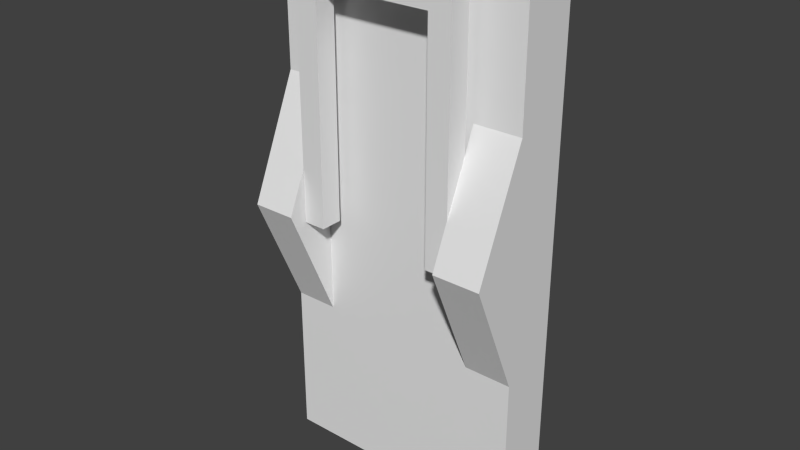 # Source: OverloadSwitch_temp.blend  (saved by Blender 2.72.0; exported with 4.5.12 LTS)
import bpy
from mathutils import Matrix  # noqa: F401  (used for matrix-valued properties, if any)

bpy.ops.wm.read_factory_settings(use_empty=True)
scene = bpy.context.scene
scene.name = 'Scene'

# ---- collections
col_collection_1 = bpy.data.collections.new('Collection 1'); scene.collection.children.link(col_collection_1)

# ---- materials (node trees are filled in below, after node groups)
mat_material = bpy.data.materials.new('Material')
mat_material.alpha_threshold = 0.0
mat_material.use_transparent_shadow = False
mat_material.roughness = 0.5
mat_material.line_color = (0.0, 0.0, 0.0, 1.0)

# ---- material node trees

# ---- world
world_world = bpy.data.worlds.new('World'); scene.world = world_world
world_world.color = (0.05088, 0.05088, 0.05088)
world_world.use_sun_shadow = False
world_world.sun_shadow_jitter_overblur = 0.0
world_world.cycles.sampling_method = 'MANUAL'
world_world.cycles.sample_map_resolution = 256

# ---- meshes
me_cube_001 = bpy.data.meshes.new('Cube.001')
me_cube_001.from_pydata([(-0.08757, -0.09937, 0.2269), (-0.08757, -0.07626, 0.2269), (0.0841, -0.07626, 0.2269), (0.0841, -0.09937, 0.2269), (-0.08757, -0.09937, 0.2682), (-0.08757, -0.07626, 0.2682), (0.0841, -0.07626, 0.2682), (0.0841, -0.09937, 0.2682), (0.06052, -0.07626, 0.2269), (-0.06399, -0.07626, 0.2269), (-0.06399, -0.09937, 0.2269), (0.06052, -0.09937, 0.2269), (-0.08757, -0.09937, -0.01064), (-0.08757, -0.07626, -0.01064), (0.0841, -0.07626, -0.01064), (0.0841, -0.09937, -0.01064), (0.06052, -0.07626, -0.01064), (-0.06399, -0.07626, -0.01064), (-0.06399, -0.09937, -0.01064), (0.06052, -0.09937, -0.01064)], [], [(4, 5, 1, 0), (1, 5, 9), (6, 7, 3, 2), (3, 7, 11), (9, 10, 18, 17), (7, 6, 5, 4), (6, 2, 8), (5, 6, 8, 9), (4, 0, 10), (7, 4, 10, 11), (11, 8, 16, 19), (10, 9, 8, 11), (19, 16, 14, 15), (12, 13, 17, 18), (10, 0, 12, 18), (8, 2, 14, 16), (3, 11, 19, 15), (2, 3, 15, 14), (1, 9, 17, 13), (0, 1, 13, 12)])
me_cube_001.use_remesh_preserve_volume = False
me_cube_001.use_remesh_preserve_attributes = False
me_cube_001.use_mirror_vertex_groups = False
me_cube_001.update()
me_cube = bpy.data.meshes.new('Cube')
me_cube.from_pydata([(-0.134, -0.004234, -0.2887), (0.1339, -0.004234, -0.2887), (0.1339, -0.06468, -0.2887), (-0.134, -0.06468, -0.2887), (-0.134, -0.004234, 0.2887), (0.1339, -0.004234, 0.2887), (0.1339, -0.06468, 0.2887), (-0.134, -0.06468, 0.2887), (-0.08779, -0.004234, -0.2887), (-0.08779, -0.06468, -0.2887), (-0.08779, -0.004234, 0.2887), (-0.08779, -0.06468, 0.2887), (0.08388, -0.004234, -0.2887), (0.08388, -0.004234, 0.2887), (0.08388, -0.06468, -0.2887), (0.08388, -0.06468, 0.2887), (-0.134, -0.004234, 0.1255), (0.1339, -0.004234, 0.1255), (0.1339, -0.06468, 0.1255), (-0.134, -0.06468, 0.1255), (-0.08779, -0.004234, 0.1255), (0.08388, -0.004234, 0.1255), (-0.08779, -0.004234, -0.1232), (-0.08779, -0.06468, -0.1232), (0.08388, -0.004234, -0.1232), (0.08388, -0.06468, -0.1232), (-0.134, -0.004234, -0.1232), (0.1339, -0.004234, -0.1232), (0.1339, -0.06468, 0.001181), (-0.134, -0.06468, 0.001181), (-0.08779, -0.06468, 0.001181), (0.08388, -0.06468, 0.001181), (-0.08779, -0.06468, 0.1255), (0.08388, -0.06468, 0.1255), (0.1339, -0.06468, -0.1232), (-0.134, -0.06468, -0.1232), (0.1339, -0.1186, 0.001181), (-0.134, -0.1186, 0.001181), (-0.08779, -0.1186, 0.001181), (0.08388, -0.1186, 0.001181)], [], [(12, 1, 2, 14), (13, 15, 6, 5), (21, 13, 5, 17), (17, 5, 6, 18), (0, 8, 9, 3), (4, 7, 11, 10), (16, 4, 10, 20), (8, 12, 14, 9), (10, 11, 15, 13), (20, 10, 13, 21), (24, 21, 17, 27), (4, 16, 19, 7), (26, 16, 20, 22), (22, 20, 21, 24), (19, 16, 29), (12, 24, 27, 1), (0, 26, 22, 8), (14, 25, 23, 9), (8, 22, 24, 12), (17, 18, 28), (27, 17, 28), (25, 31, 30, 23), (16, 26, 29), (32, 11, 7, 19), (26, 0, 3, 35), (33, 15, 11, 32), (18, 6, 15, 33), (34, 27, 28), (34, 28, 36), (31, 33, 32, 30), (29, 35, 37), (1, 27, 34, 2), (9, 23, 35, 3), (2, 34, 25, 14), (30, 32, 38), (33, 31, 39), (26, 35, 29), (38, 32, 19, 37), (36, 18, 33, 39), (23, 38, 37, 35), (34, 36, 39, 25), (31, 25, 39), (23, 30, 38), (19, 29, 37), (28, 18, 36)])
me_cube.materials.append(mat_material)
me_cube.use_remesh_preserve_volume = False
me_cube.use_remesh_preserve_attributes = False
me_cube.use_mirror_vertex_groups = False
me_cube.update()

# ---- objects
ob_switchrotatepoint = bpy.data.objects.new('SwitchRotatePoint', None)
ob_switch = bpy.data.objects.new('Switch', me_cube_001)
ob_mount = bpy.data.objects.new('Mount', me_cube)

# ---- transforms, parenting, visibility, modifiers, constraints
ob_switchrotatepoint.location = (0.0001513, -0.08689, 0.0004855)
ob_switchrotatepoint.empty_image_offset = (0.0, 0.0)
ob_switchrotatepoint.lineart.crease_threshold = 0.0
ob_switch.location = (0.0, 0.0, 0.0)
ob_switch.lineart.crease_threshold = 0.0
ob_mount.location = (0.0, 0.0, 0.0)
ob_mount.lock_rotations_4d = False
ob_mount.empty_display_type = 'ARROWS'
ob_mount.lineart.crease_threshold = 0.0

# ---- collection membership
col_collection_1.objects.link(ob_switchrotatepoint)
col_collection_1.objects.link(ob_switch)
col_collection_1.objects.link(ob_mount)

# ---- scene / render settings (as saved in the file)
scene.frame_start = 1; scene.frame_end = 250; scene.frame_set(1)
scene.render.engine = 'BLENDER_EEVEE_NEXT'
scene.render.resolution_percentage = 50
scene.render.dither_intensity = 0.0
scene.cycles.use_denoising = False
scene.cycles.samples = 10
scene.cycles.sampling_pattern = 'TABULATED_SOBOL'
scene.cycles.light_sampling_threshold = 0.0
scene.cycles.use_adaptive_sampling = False
scene.cycles.use_light_tree = False
scene.cycles.blur_glossy = 0.0
scene.cycles.pixel_filter_type = 'GAUSSIAN'
scene.cycles.sample_clamp_indirect = 0.0
scene.view_settings.view_transform = 'Standard'
bpy.context.view_layer.update()

# ---- added for rendering (the .blend has no active camera and no usable light): camera, sun
cam_auto = bpy.data.cameras.new('AutoCamera')
cam_auto.lens = 50.0
cam_auto.sensor_width = 36.0
cam_auto.clip_end = 1000.0
ob_auto_camera = bpy.data.objects.new('AutoCamera', cam_auto)
scene.collection.objects.link(ob_auto_camera)
ob_auto_camera.location = (0.598381, -0.779571, 0.478754)
ob_auto_camera.rotation_euler = (1.09748, -7.21219e-08, 0.694738)
scene.camera = ob_auto_camera
light_auto_sun = bpy.data.lights.new('AutoSun', 'SUN')
light_auto_sun.energy = 3.0
light_auto_sun.angle = 0.0523599
ob_auto_sun = bpy.data.objects.new('AutoSun', light_auto_sun)
scene.collection.objects.link(ob_auto_sun)
ob_auto_sun.rotation_euler = (0.872665, 0.174533, 0.523599)
bpy.context.view_layer.update()
